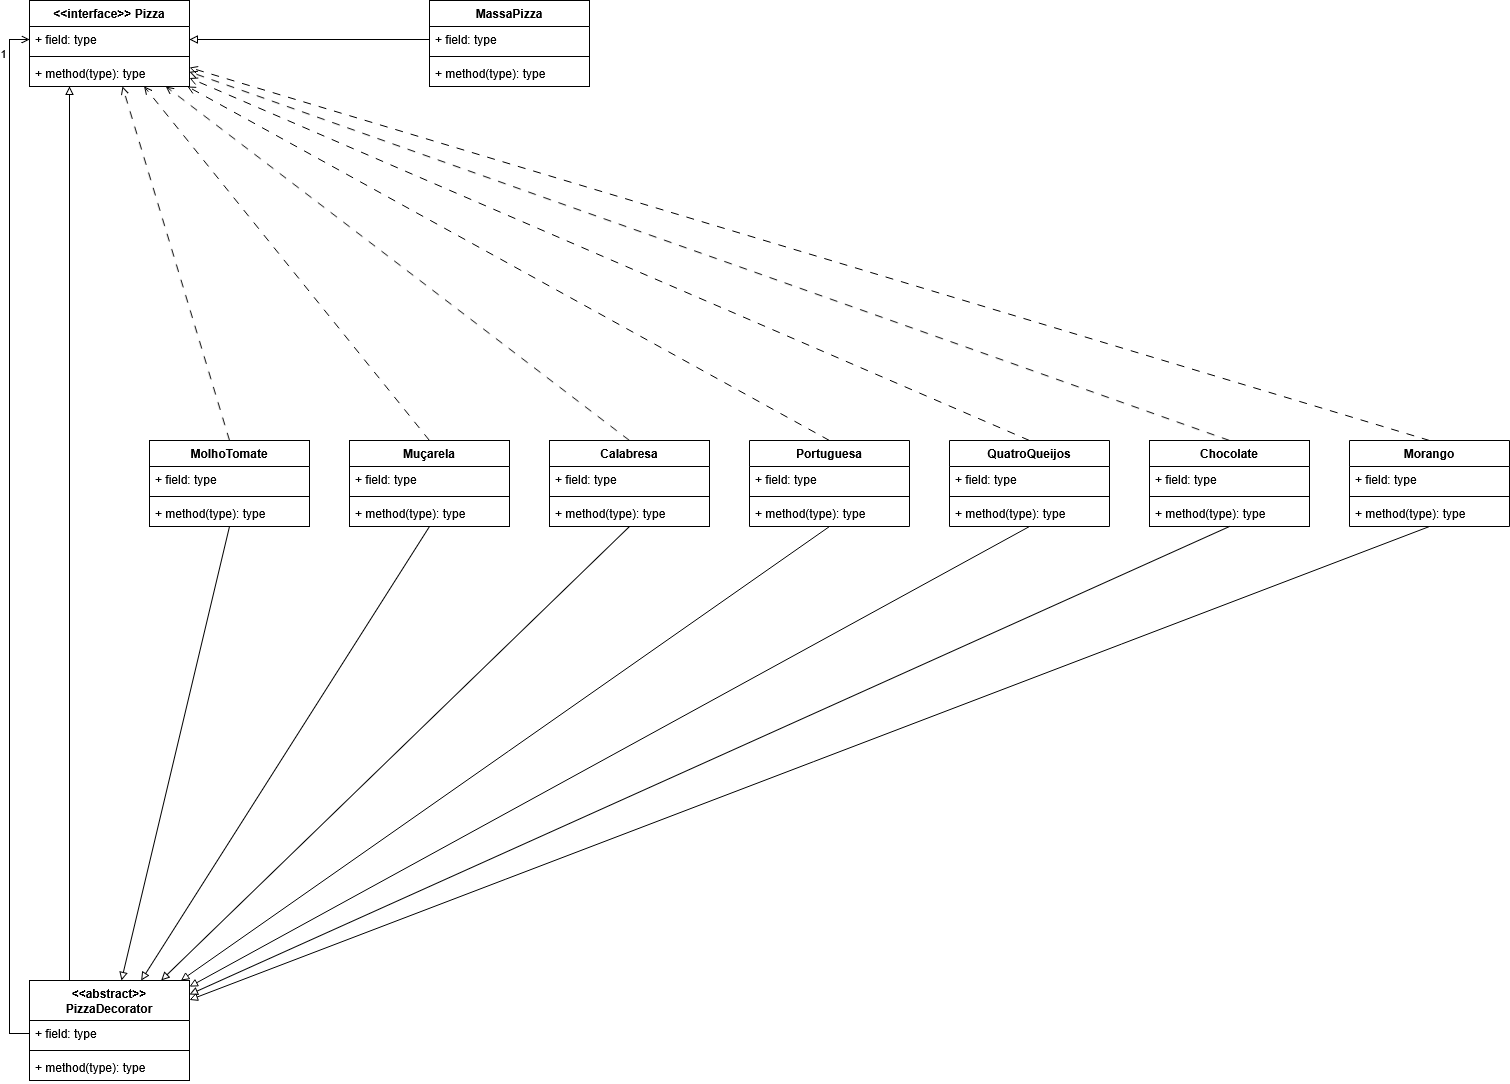

The diagram above was exported from draw.io. Its source (the exported page's mxGraphModel, read from the mxfile embedded in the PNG):
<mxGraphModel dx="1428" dy="779" grid="1" gridSize="10" guides="1" tooltips="1" connect="1" arrows="1" fold="1" page="1" pageScale="1" pageWidth="1654" pageHeight="1169" math="0" shadow="0">
  <root>
    <mxCell id="0" />
    <mxCell id="1" parent="0" />
    <mxCell id="Y_p4M7QtXcVBWKCJcFPV-1" value="&amp;lt;&amp;lt;interface&amp;gt;&amp;gt; Pizza" style="swimlane;fontStyle=1;align=center;verticalAlign=top;childLayout=stackLayout;horizontal=1;startSize=26;horizontalStack=0;resizeParent=1;resizeParentMax=0;resizeLast=0;collapsible=1;marginBottom=0;whiteSpace=wrap;html=1;" vertex="1" parent="1">
      <mxGeometry x="97" y="45" width="160" height="86" as="geometry" />
    </mxCell>
    <mxCell id="Y_p4M7QtXcVBWKCJcFPV-2" value="+ field: type" style="text;strokeColor=none;fillColor=none;align=left;verticalAlign=top;spacingLeft=4;spacingRight=4;overflow=hidden;rotatable=0;points=[[0,0.5],[1,0.5]];portConstraint=eastwest;whiteSpace=wrap;html=1;" vertex="1" parent="Y_p4M7QtXcVBWKCJcFPV-1">
      <mxGeometry y="26" width="160" height="26" as="geometry" />
    </mxCell>
    <mxCell id="Y_p4M7QtXcVBWKCJcFPV-3" value="" style="line;strokeWidth=1;fillColor=none;align=left;verticalAlign=middle;spacingTop=-1;spacingLeft=3;spacingRight=3;rotatable=0;labelPosition=right;points=[];portConstraint=eastwest;strokeColor=inherit;" vertex="1" parent="Y_p4M7QtXcVBWKCJcFPV-1">
      <mxGeometry y="52" width="160" height="8" as="geometry" />
    </mxCell>
    <mxCell id="Y_p4M7QtXcVBWKCJcFPV-4" value="+ method(type): type" style="text;strokeColor=none;fillColor=none;align=left;verticalAlign=top;spacingLeft=4;spacingRight=4;overflow=hidden;rotatable=0;points=[[0,0.5],[1,0.5]];portConstraint=eastwest;whiteSpace=wrap;html=1;" vertex="1" parent="Y_p4M7QtXcVBWKCJcFPV-1">
      <mxGeometry y="60" width="160" height="26" as="geometry" />
    </mxCell>
    <mxCell id="Y_p4M7QtXcVBWKCJcFPV-16" style="edgeStyle=orthogonalEdgeStyle;rounded=0;orthogonalLoop=1;jettySize=auto;html=1;exitX=0.25;exitY=0;exitDx=0;exitDy=0;entryX=0.25;entryY=1;entryDx=0;entryDy=0;endArrow=block;endFill=0;" edge="1" parent="1" source="Y_p4M7QtXcVBWKCJcFPV-5" target="Y_p4M7QtXcVBWKCJcFPV-1">
      <mxGeometry relative="1" as="geometry" />
    </mxCell>
    <mxCell id="Y_p4M7QtXcVBWKCJcFPV-5" value="&amp;lt;&amp;lt;abstract&amp;gt;&amp;gt; PizzaDecorator" style="swimlane;fontStyle=1;align=center;verticalAlign=top;childLayout=stackLayout;horizontal=1;startSize=40;horizontalStack=0;resizeParent=1;resizeParentMax=0;resizeLast=0;collapsible=1;marginBottom=0;whiteSpace=wrap;html=1;" vertex="1" parent="1">
      <mxGeometry x="97" y="1025" width="160" height="100" as="geometry" />
    </mxCell>
    <mxCell id="Y_p4M7QtXcVBWKCJcFPV-6" value="+ field: type" style="text;strokeColor=none;fillColor=none;align=left;verticalAlign=top;spacingLeft=4;spacingRight=4;overflow=hidden;rotatable=0;points=[[0,0.5],[1,0.5]];portConstraint=eastwest;whiteSpace=wrap;html=1;" vertex="1" parent="Y_p4M7QtXcVBWKCJcFPV-5">
      <mxGeometry y="40" width="160" height="26" as="geometry" />
    </mxCell>
    <mxCell id="Y_p4M7QtXcVBWKCJcFPV-7" value="" style="line;strokeWidth=1;fillColor=none;align=left;verticalAlign=middle;spacingTop=-1;spacingLeft=3;spacingRight=3;rotatable=0;labelPosition=right;points=[];portConstraint=eastwest;strokeColor=inherit;" vertex="1" parent="Y_p4M7QtXcVBWKCJcFPV-5">
      <mxGeometry y="66" width="160" height="8" as="geometry" />
    </mxCell>
    <mxCell id="Y_p4M7QtXcVBWKCJcFPV-8" value="+ method(type): type" style="text;strokeColor=none;fillColor=none;align=left;verticalAlign=top;spacingLeft=4;spacingRight=4;overflow=hidden;rotatable=0;points=[[0,0.5],[1,0.5]];portConstraint=eastwest;whiteSpace=wrap;html=1;" vertex="1" parent="Y_p4M7QtXcVBWKCJcFPV-5">
      <mxGeometry y="74" width="160" height="26" as="geometry" />
    </mxCell>
    <mxCell id="Y_p4M7QtXcVBWKCJcFPV-9" value="MassaPizza" style="swimlane;fontStyle=1;align=center;verticalAlign=top;childLayout=stackLayout;horizontal=1;startSize=26;horizontalStack=0;resizeParent=1;resizeParentMax=0;resizeLast=0;collapsible=1;marginBottom=0;whiteSpace=wrap;html=1;" vertex="1" parent="1">
      <mxGeometry x="497" y="45" width="160" height="86" as="geometry" />
    </mxCell>
    <mxCell id="Y_p4M7QtXcVBWKCJcFPV-10" value="+ field: type" style="text;strokeColor=none;fillColor=none;align=left;verticalAlign=top;spacingLeft=4;spacingRight=4;overflow=hidden;rotatable=0;points=[[0,0.5],[1,0.5]];portConstraint=eastwest;whiteSpace=wrap;html=1;" vertex="1" parent="Y_p4M7QtXcVBWKCJcFPV-9">
      <mxGeometry y="26" width="160" height="26" as="geometry" />
    </mxCell>
    <mxCell id="Y_p4M7QtXcVBWKCJcFPV-11" value="" style="line;strokeWidth=1;fillColor=none;align=left;verticalAlign=middle;spacingTop=-1;spacingLeft=3;spacingRight=3;rotatable=0;labelPosition=right;points=[];portConstraint=eastwest;strokeColor=inherit;" vertex="1" parent="Y_p4M7QtXcVBWKCJcFPV-9">
      <mxGeometry y="52" width="160" height="8" as="geometry" />
    </mxCell>
    <mxCell id="Y_p4M7QtXcVBWKCJcFPV-12" value="+ method(type): type" style="text;strokeColor=none;fillColor=none;align=left;verticalAlign=top;spacingLeft=4;spacingRight=4;overflow=hidden;rotatable=0;points=[[0,0.5],[1,0.5]];portConstraint=eastwest;whiteSpace=wrap;html=1;" vertex="1" parent="Y_p4M7QtXcVBWKCJcFPV-9">
      <mxGeometry y="60" width="160" height="26" as="geometry" />
    </mxCell>
    <mxCell id="Y_p4M7QtXcVBWKCJcFPV-13" style="edgeStyle=orthogonalEdgeStyle;rounded=0;orthogonalLoop=1;jettySize=auto;html=1;exitX=0;exitY=0.5;exitDx=0;exitDy=0;entryX=0;entryY=0.5;entryDx=0;entryDy=0;endArrow=open;endFill=0;" edge="1" parent="1" source="Y_p4M7QtXcVBWKCJcFPV-6" target="Y_p4M7QtXcVBWKCJcFPV-2">
      <mxGeometry relative="1" as="geometry" />
    </mxCell>
    <mxCell id="Y_p4M7QtXcVBWKCJcFPV-14" value="1" style="edgeLabel;html=1;align=center;verticalAlign=middle;resizable=0;points=[];" vertex="1" connectable="0" parent="Y_p4M7QtXcVBWKCJcFPV-13">
      <mxGeometry x="0.7964" y="-1" relative="1" as="geometry">
        <mxPoint x="-8" y="-72" as="offset" />
      </mxGeometry>
    </mxCell>
    <mxCell id="Y_p4M7QtXcVBWKCJcFPV-15" style="edgeStyle=orthogonalEdgeStyle;rounded=0;orthogonalLoop=1;jettySize=auto;html=1;exitX=0;exitY=0.5;exitDx=0;exitDy=0;entryX=1;entryY=0.5;entryDx=0;entryDy=0;endArrow=block;endFill=0;" edge="1" parent="1" source="Y_p4M7QtXcVBWKCJcFPV-10" target="Y_p4M7QtXcVBWKCJcFPV-2">
      <mxGeometry relative="1" as="geometry" />
    </mxCell>
    <mxCell id="Y_p4M7QtXcVBWKCJcFPV-45" style="edgeStyle=none;rounded=0;orthogonalLoop=1;jettySize=auto;html=1;exitX=0.5;exitY=0;exitDx=0;exitDy=0;dashed=1;dashPattern=8 8;endArrow=open;endFill=0;" edge="1" parent="1" source="Y_p4M7QtXcVBWKCJcFPV-17" target="Y_p4M7QtXcVBWKCJcFPV-1">
      <mxGeometry relative="1" as="geometry" />
    </mxCell>
    <mxCell id="Y_p4M7QtXcVBWKCJcFPV-53" style="edgeStyle=none;rounded=0;orthogonalLoop=1;jettySize=auto;html=1;exitX=0.5;exitY=1;exitDx=0;exitDy=0;endArrow=block;endFill=0;" edge="1" parent="1" source="Y_p4M7QtXcVBWKCJcFPV-17" target="Y_p4M7QtXcVBWKCJcFPV-5">
      <mxGeometry relative="1" as="geometry" />
    </mxCell>
    <mxCell id="Y_p4M7QtXcVBWKCJcFPV-17" value="MolhoTomate" style="swimlane;fontStyle=1;align=center;verticalAlign=top;childLayout=stackLayout;horizontal=1;startSize=26;horizontalStack=0;resizeParent=1;resizeParentMax=0;resizeLast=0;collapsible=1;marginBottom=0;whiteSpace=wrap;html=1;" vertex="1" parent="1">
      <mxGeometry x="217" y="485" width="160" height="86" as="geometry" />
    </mxCell>
    <mxCell id="Y_p4M7QtXcVBWKCJcFPV-18" value="+ field: type" style="text;strokeColor=none;fillColor=none;align=left;verticalAlign=top;spacingLeft=4;spacingRight=4;overflow=hidden;rotatable=0;points=[[0,0.5],[1,0.5]];portConstraint=eastwest;whiteSpace=wrap;html=1;" vertex="1" parent="Y_p4M7QtXcVBWKCJcFPV-17">
      <mxGeometry y="26" width="160" height="26" as="geometry" />
    </mxCell>
    <mxCell id="Y_p4M7QtXcVBWKCJcFPV-19" value="" style="line;strokeWidth=1;fillColor=none;align=left;verticalAlign=middle;spacingTop=-1;spacingLeft=3;spacingRight=3;rotatable=0;labelPosition=right;points=[];portConstraint=eastwest;strokeColor=inherit;" vertex="1" parent="Y_p4M7QtXcVBWKCJcFPV-17">
      <mxGeometry y="52" width="160" height="8" as="geometry" />
    </mxCell>
    <mxCell id="Y_p4M7QtXcVBWKCJcFPV-20" value="+ method(type): type" style="text;strokeColor=none;fillColor=none;align=left;verticalAlign=top;spacingLeft=4;spacingRight=4;overflow=hidden;rotatable=0;points=[[0,0.5],[1,0.5]];portConstraint=eastwest;whiteSpace=wrap;html=1;" vertex="1" parent="Y_p4M7QtXcVBWKCJcFPV-17">
      <mxGeometry y="60" width="160" height="26" as="geometry" />
    </mxCell>
    <mxCell id="Y_p4M7QtXcVBWKCJcFPV-46" style="edgeStyle=none;rounded=0;orthogonalLoop=1;jettySize=auto;html=1;exitX=0.5;exitY=0;exitDx=0;exitDy=0;dashed=1;dashPattern=8 8;endArrow=open;endFill=0;" edge="1" parent="1" source="Y_p4M7QtXcVBWKCJcFPV-21" target="Y_p4M7QtXcVBWKCJcFPV-1">
      <mxGeometry relative="1" as="geometry" />
    </mxCell>
    <mxCell id="Y_p4M7QtXcVBWKCJcFPV-54" style="edgeStyle=none;rounded=0;orthogonalLoop=1;jettySize=auto;html=1;exitX=0.5;exitY=1;exitDx=0;exitDy=0;endArrow=block;endFill=0;" edge="1" parent="1" source="Y_p4M7QtXcVBWKCJcFPV-21" target="Y_p4M7QtXcVBWKCJcFPV-5">
      <mxGeometry relative="1" as="geometry" />
    </mxCell>
    <mxCell id="Y_p4M7QtXcVBWKCJcFPV-21" value="Muçarela" style="swimlane;fontStyle=1;align=center;verticalAlign=top;childLayout=stackLayout;horizontal=1;startSize=26;horizontalStack=0;resizeParent=1;resizeParentMax=0;resizeLast=0;collapsible=1;marginBottom=0;whiteSpace=wrap;html=1;" vertex="1" parent="1">
      <mxGeometry x="417" y="485" width="160" height="86" as="geometry" />
    </mxCell>
    <mxCell id="Y_p4M7QtXcVBWKCJcFPV-22" value="+ field: type" style="text;strokeColor=none;fillColor=none;align=left;verticalAlign=top;spacingLeft=4;spacingRight=4;overflow=hidden;rotatable=0;points=[[0,0.5],[1,0.5]];portConstraint=eastwest;whiteSpace=wrap;html=1;" vertex="1" parent="Y_p4M7QtXcVBWKCJcFPV-21">
      <mxGeometry y="26" width="160" height="26" as="geometry" />
    </mxCell>
    <mxCell id="Y_p4M7QtXcVBWKCJcFPV-23" value="" style="line;strokeWidth=1;fillColor=none;align=left;verticalAlign=middle;spacingTop=-1;spacingLeft=3;spacingRight=3;rotatable=0;labelPosition=right;points=[];portConstraint=eastwest;strokeColor=inherit;" vertex="1" parent="Y_p4M7QtXcVBWKCJcFPV-21">
      <mxGeometry y="52" width="160" height="8" as="geometry" />
    </mxCell>
    <mxCell id="Y_p4M7QtXcVBWKCJcFPV-24" value="+ method(type): type" style="text;strokeColor=none;fillColor=none;align=left;verticalAlign=top;spacingLeft=4;spacingRight=4;overflow=hidden;rotatable=0;points=[[0,0.5],[1,0.5]];portConstraint=eastwest;whiteSpace=wrap;html=1;" vertex="1" parent="Y_p4M7QtXcVBWKCJcFPV-21">
      <mxGeometry y="60" width="160" height="26" as="geometry" />
    </mxCell>
    <mxCell id="Y_p4M7QtXcVBWKCJcFPV-50" style="edgeStyle=none;rounded=0;orthogonalLoop=1;jettySize=auto;html=1;exitX=0.5;exitY=0;exitDx=0;exitDy=0;dashed=1;dashPattern=8 8;endArrow=open;endFill=0;" edge="1" parent="1" source="Y_p4M7QtXcVBWKCJcFPV-25" target="Y_p4M7QtXcVBWKCJcFPV-1">
      <mxGeometry relative="1" as="geometry" />
    </mxCell>
    <mxCell id="Y_p4M7QtXcVBWKCJcFPV-58" style="edgeStyle=none;rounded=0;orthogonalLoop=1;jettySize=auto;html=1;exitX=0.5;exitY=1;exitDx=0;exitDy=0;endArrow=block;endFill=0;" edge="1" parent="1" source="Y_p4M7QtXcVBWKCJcFPV-25" target="Y_p4M7QtXcVBWKCJcFPV-5">
      <mxGeometry relative="1" as="geometry" />
    </mxCell>
    <mxCell id="Y_p4M7QtXcVBWKCJcFPV-25" value="Chocolate" style="swimlane;fontStyle=1;align=center;verticalAlign=top;childLayout=stackLayout;horizontal=1;startSize=26;horizontalStack=0;resizeParent=1;resizeParentMax=0;resizeLast=0;collapsible=1;marginBottom=0;whiteSpace=wrap;html=1;" vertex="1" parent="1">
      <mxGeometry x="1217" y="485" width="160" height="86" as="geometry" />
    </mxCell>
    <mxCell id="Y_p4M7QtXcVBWKCJcFPV-26" value="+ field: type" style="text;strokeColor=none;fillColor=none;align=left;verticalAlign=top;spacingLeft=4;spacingRight=4;overflow=hidden;rotatable=0;points=[[0,0.5],[1,0.5]];portConstraint=eastwest;whiteSpace=wrap;html=1;" vertex="1" parent="Y_p4M7QtXcVBWKCJcFPV-25">
      <mxGeometry y="26" width="160" height="26" as="geometry" />
    </mxCell>
    <mxCell id="Y_p4M7QtXcVBWKCJcFPV-27" value="" style="line;strokeWidth=1;fillColor=none;align=left;verticalAlign=middle;spacingTop=-1;spacingLeft=3;spacingRight=3;rotatable=0;labelPosition=right;points=[];portConstraint=eastwest;strokeColor=inherit;" vertex="1" parent="Y_p4M7QtXcVBWKCJcFPV-25">
      <mxGeometry y="52" width="160" height="8" as="geometry" />
    </mxCell>
    <mxCell id="Y_p4M7QtXcVBWKCJcFPV-28" value="+ method(type): type" style="text;strokeColor=none;fillColor=none;align=left;verticalAlign=top;spacingLeft=4;spacingRight=4;overflow=hidden;rotatable=0;points=[[0,0.5],[1,0.5]];portConstraint=eastwest;whiteSpace=wrap;html=1;" vertex="1" parent="Y_p4M7QtXcVBWKCJcFPV-25">
      <mxGeometry y="60" width="160" height="26" as="geometry" />
    </mxCell>
    <mxCell id="Y_p4M7QtXcVBWKCJcFPV-47" style="edgeStyle=none;rounded=0;orthogonalLoop=1;jettySize=auto;html=1;exitX=0.5;exitY=0;exitDx=0;exitDy=0;dashed=1;dashPattern=8 8;endArrow=open;endFill=0;" edge="1" parent="1" source="Y_p4M7QtXcVBWKCJcFPV-29" target="Y_p4M7QtXcVBWKCJcFPV-1">
      <mxGeometry relative="1" as="geometry" />
    </mxCell>
    <mxCell id="Y_p4M7QtXcVBWKCJcFPV-55" style="edgeStyle=none;rounded=0;orthogonalLoop=1;jettySize=auto;html=1;exitX=0.5;exitY=1;exitDx=0;exitDy=0;endArrow=block;endFill=0;" edge="1" parent="1" source="Y_p4M7QtXcVBWKCJcFPV-29" target="Y_p4M7QtXcVBWKCJcFPV-5">
      <mxGeometry relative="1" as="geometry" />
    </mxCell>
    <mxCell id="Y_p4M7QtXcVBWKCJcFPV-29" value="Calabresa" style="swimlane;fontStyle=1;align=center;verticalAlign=top;childLayout=stackLayout;horizontal=1;startSize=26;horizontalStack=0;resizeParent=1;resizeParentMax=0;resizeLast=0;collapsible=1;marginBottom=0;whiteSpace=wrap;html=1;" vertex="1" parent="1">
      <mxGeometry x="617" y="485" width="160" height="86" as="geometry" />
    </mxCell>
    <mxCell id="Y_p4M7QtXcVBWKCJcFPV-30" value="+ field: type" style="text;strokeColor=none;fillColor=none;align=left;verticalAlign=top;spacingLeft=4;spacingRight=4;overflow=hidden;rotatable=0;points=[[0,0.5],[1,0.5]];portConstraint=eastwest;whiteSpace=wrap;html=1;" vertex="1" parent="Y_p4M7QtXcVBWKCJcFPV-29">
      <mxGeometry y="26" width="160" height="26" as="geometry" />
    </mxCell>
    <mxCell id="Y_p4M7QtXcVBWKCJcFPV-31" value="" style="line;strokeWidth=1;fillColor=none;align=left;verticalAlign=middle;spacingTop=-1;spacingLeft=3;spacingRight=3;rotatable=0;labelPosition=right;points=[];portConstraint=eastwest;strokeColor=inherit;" vertex="1" parent="Y_p4M7QtXcVBWKCJcFPV-29">
      <mxGeometry y="52" width="160" height="8" as="geometry" />
    </mxCell>
    <mxCell id="Y_p4M7QtXcVBWKCJcFPV-32" value="+ method(type): type" style="text;strokeColor=none;fillColor=none;align=left;verticalAlign=top;spacingLeft=4;spacingRight=4;overflow=hidden;rotatable=0;points=[[0,0.5],[1,0.5]];portConstraint=eastwest;whiteSpace=wrap;html=1;" vertex="1" parent="Y_p4M7QtXcVBWKCJcFPV-29">
      <mxGeometry y="60" width="160" height="26" as="geometry" />
    </mxCell>
    <mxCell id="Y_p4M7QtXcVBWKCJcFPV-51" style="edgeStyle=none;rounded=0;orthogonalLoop=1;jettySize=auto;html=1;exitX=0.5;exitY=0;exitDx=0;exitDy=0;dashed=1;dashPattern=8 8;endArrow=open;endFill=0;" edge="1" parent="1" source="Y_p4M7QtXcVBWKCJcFPV-33" target="Y_p4M7QtXcVBWKCJcFPV-1">
      <mxGeometry relative="1" as="geometry" />
    </mxCell>
    <mxCell id="Y_p4M7QtXcVBWKCJcFPV-59" style="edgeStyle=none;rounded=0;orthogonalLoop=1;jettySize=auto;html=1;exitX=0.5;exitY=1;exitDx=0;exitDy=0;endArrow=block;endFill=0;" edge="1" parent="1" source="Y_p4M7QtXcVBWKCJcFPV-33" target="Y_p4M7QtXcVBWKCJcFPV-5">
      <mxGeometry relative="1" as="geometry" />
    </mxCell>
    <mxCell id="Y_p4M7QtXcVBWKCJcFPV-33" value="Morango" style="swimlane;fontStyle=1;align=center;verticalAlign=top;childLayout=stackLayout;horizontal=1;startSize=26;horizontalStack=0;resizeParent=1;resizeParentMax=0;resizeLast=0;collapsible=1;marginBottom=0;whiteSpace=wrap;html=1;" vertex="1" parent="1">
      <mxGeometry x="1417" y="485" width="160" height="86" as="geometry" />
    </mxCell>
    <mxCell id="Y_p4M7QtXcVBWKCJcFPV-34" value="+ field: type" style="text;strokeColor=none;fillColor=none;align=left;verticalAlign=top;spacingLeft=4;spacingRight=4;overflow=hidden;rotatable=0;points=[[0,0.5],[1,0.5]];portConstraint=eastwest;whiteSpace=wrap;html=1;" vertex="1" parent="Y_p4M7QtXcVBWKCJcFPV-33">
      <mxGeometry y="26" width="160" height="26" as="geometry" />
    </mxCell>
    <mxCell id="Y_p4M7QtXcVBWKCJcFPV-35" value="" style="line;strokeWidth=1;fillColor=none;align=left;verticalAlign=middle;spacingTop=-1;spacingLeft=3;spacingRight=3;rotatable=0;labelPosition=right;points=[];portConstraint=eastwest;strokeColor=inherit;" vertex="1" parent="Y_p4M7QtXcVBWKCJcFPV-33">
      <mxGeometry y="52" width="160" height="8" as="geometry" />
    </mxCell>
    <mxCell id="Y_p4M7QtXcVBWKCJcFPV-36" value="+ method(type): type" style="text;strokeColor=none;fillColor=none;align=left;verticalAlign=top;spacingLeft=4;spacingRight=4;overflow=hidden;rotatable=0;points=[[0,0.5],[1,0.5]];portConstraint=eastwest;whiteSpace=wrap;html=1;" vertex="1" parent="Y_p4M7QtXcVBWKCJcFPV-33">
      <mxGeometry y="60" width="160" height="26" as="geometry" />
    </mxCell>
    <mxCell id="Y_p4M7QtXcVBWKCJcFPV-48" style="edgeStyle=none;rounded=0;orthogonalLoop=1;jettySize=auto;html=1;exitX=0.5;exitY=0;exitDx=0;exitDy=0;dashed=1;dashPattern=8 8;endArrow=open;endFill=0;" edge="1" parent="1" source="Y_p4M7QtXcVBWKCJcFPV-37" target="Y_p4M7QtXcVBWKCJcFPV-1">
      <mxGeometry relative="1" as="geometry" />
    </mxCell>
    <mxCell id="Y_p4M7QtXcVBWKCJcFPV-56" style="edgeStyle=none;rounded=0;orthogonalLoop=1;jettySize=auto;html=1;exitX=0.5;exitY=1;exitDx=0;exitDy=0;endArrow=block;endFill=0;" edge="1" parent="1" source="Y_p4M7QtXcVBWKCJcFPV-37" target="Y_p4M7QtXcVBWKCJcFPV-5">
      <mxGeometry relative="1" as="geometry" />
    </mxCell>
    <mxCell id="Y_p4M7QtXcVBWKCJcFPV-37" value="Portuguesa" style="swimlane;fontStyle=1;align=center;verticalAlign=top;childLayout=stackLayout;horizontal=1;startSize=26;horizontalStack=0;resizeParent=1;resizeParentMax=0;resizeLast=0;collapsible=1;marginBottom=0;whiteSpace=wrap;html=1;" vertex="1" parent="1">
      <mxGeometry x="817" y="485" width="160" height="86" as="geometry" />
    </mxCell>
    <mxCell id="Y_p4M7QtXcVBWKCJcFPV-38" value="+ field: type" style="text;strokeColor=none;fillColor=none;align=left;verticalAlign=top;spacingLeft=4;spacingRight=4;overflow=hidden;rotatable=0;points=[[0,0.5],[1,0.5]];portConstraint=eastwest;whiteSpace=wrap;html=1;" vertex="1" parent="Y_p4M7QtXcVBWKCJcFPV-37">
      <mxGeometry y="26" width="160" height="26" as="geometry" />
    </mxCell>
    <mxCell id="Y_p4M7QtXcVBWKCJcFPV-39" value="" style="line;strokeWidth=1;fillColor=none;align=left;verticalAlign=middle;spacingTop=-1;spacingLeft=3;spacingRight=3;rotatable=0;labelPosition=right;points=[];portConstraint=eastwest;strokeColor=inherit;" vertex="1" parent="Y_p4M7QtXcVBWKCJcFPV-37">
      <mxGeometry y="52" width="160" height="8" as="geometry" />
    </mxCell>
    <mxCell id="Y_p4M7QtXcVBWKCJcFPV-40" value="+ method(type): type" style="text;strokeColor=none;fillColor=none;align=left;verticalAlign=top;spacingLeft=4;spacingRight=4;overflow=hidden;rotatable=0;points=[[0,0.5],[1,0.5]];portConstraint=eastwest;whiteSpace=wrap;html=1;" vertex="1" parent="Y_p4M7QtXcVBWKCJcFPV-37">
      <mxGeometry y="60" width="160" height="26" as="geometry" />
    </mxCell>
    <mxCell id="Y_p4M7QtXcVBWKCJcFPV-49" style="edgeStyle=none;rounded=0;orthogonalLoop=1;jettySize=auto;html=1;exitX=0.5;exitY=0;exitDx=0;exitDy=0;dashed=1;dashPattern=8 8;endArrow=open;endFill=0;" edge="1" parent="1" source="Y_p4M7QtXcVBWKCJcFPV-41" target="Y_p4M7QtXcVBWKCJcFPV-1">
      <mxGeometry relative="1" as="geometry" />
    </mxCell>
    <mxCell id="Y_p4M7QtXcVBWKCJcFPV-57" style="edgeStyle=none;rounded=0;orthogonalLoop=1;jettySize=auto;html=1;exitX=0.5;exitY=1;exitDx=0;exitDy=0;endArrow=block;endFill=0;" edge="1" parent="1" source="Y_p4M7QtXcVBWKCJcFPV-41" target="Y_p4M7QtXcVBWKCJcFPV-5">
      <mxGeometry relative="1" as="geometry" />
    </mxCell>
    <mxCell id="Y_p4M7QtXcVBWKCJcFPV-41" value="QuatroQueijos" style="swimlane;fontStyle=1;align=center;verticalAlign=top;childLayout=stackLayout;horizontal=1;startSize=26;horizontalStack=0;resizeParent=1;resizeParentMax=0;resizeLast=0;collapsible=1;marginBottom=0;whiteSpace=wrap;html=1;" vertex="1" parent="1">
      <mxGeometry x="1017" y="485" width="160" height="86" as="geometry" />
    </mxCell>
    <mxCell id="Y_p4M7QtXcVBWKCJcFPV-42" value="+ field: type" style="text;strokeColor=none;fillColor=none;align=left;verticalAlign=top;spacingLeft=4;spacingRight=4;overflow=hidden;rotatable=0;points=[[0,0.5],[1,0.5]];portConstraint=eastwest;whiteSpace=wrap;html=1;" vertex="1" parent="Y_p4M7QtXcVBWKCJcFPV-41">
      <mxGeometry y="26" width="160" height="26" as="geometry" />
    </mxCell>
    <mxCell id="Y_p4M7QtXcVBWKCJcFPV-43" value="" style="line;strokeWidth=1;fillColor=none;align=left;verticalAlign=middle;spacingTop=-1;spacingLeft=3;spacingRight=3;rotatable=0;labelPosition=right;points=[];portConstraint=eastwest;strokeColor=inherit;" vertex="1" parent="Y_p4M7QtXcVBWKCJcFPV-41">
      <mxGeometry y="52" width="160" height="8" as="geometry" />
    </mxCell>
    <mxCell id="Y_p4M7QtXcVBWKCJcFPV-44" value="+ method(type): type" style="text;strokeColor=none;fillColor=none;align=left;verticalAlign=top;spacingLeft=4;spacingRight=4;overflow=hidden;rotatable=0;points=[[0,0.5],[1,0.5]];portConstraint=eastwest;whiteSpace=wrap;html=1;" vertex="1" parent="Y_p4M7QtXcVBWKCJcFPV-41">
      <mxGeometry y="60" width="160" height="26" as="geometry" />
    </mxCell>
  </root>
</mxGraphModel>